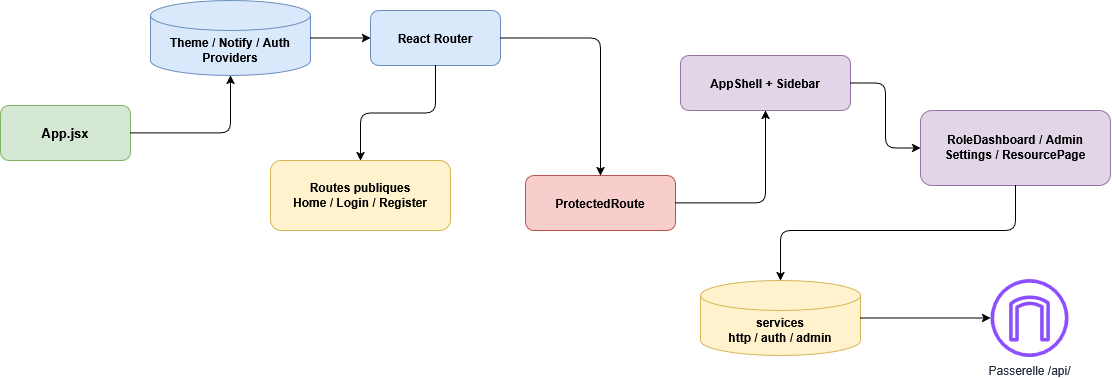

The diagram above was exported from draw.io. Its source (the exported page's mxGraphModel, read from the mxfile embedded in the PNG):
<mxGraphModel dx="1246" dy="638" grid="1" gridSize="10" guides="1" tooltips="1" connect="1" arrows="1" fold="1" page="1" pageScale="1" pageWidth="850" pageHeight="1100" math="0" shadow="0" adaptiveColors="auto">
  <root>
    <mxCell id="0" />
    <mxCell id="1" parent="0" />
    <mxCell id="2" parent="1" style="rounded=1;whiteSpace=wrap;html=1;fillColor=#d5e8d4;strokeColor=#82b366;fontStyle=1;fontSize=13;" value="App.jsx" vertex="1">
      <mxGeometry height="55" width="130" x="100" y="145" as="geometry" />
    </mxCell>
    <mxCell id="3" parent="1" style="shape=cylinder3;whiteSpace=wrap;html=1;boundedLbl=1;fillColor=#dae8fc;strokeColor=#6c8ebf;fontStyle=1;" value="Theme / Notify / Auth&#10;Providers" vertex="1">
      <mxGeometry height="75" width="160" x="250" y="40" as="geometry" />
    </mxCell>
    <mxCell id="4" parent="1" style="rounded=1;whiteSpace=wrap;html=1;fillColor=#dae8fc;strokeColor=#6c8ebf;fontStyle=1;" value="React Router" vertex="1">
      <mxGeometry height="55" width="130" x="470" y="50" as="geometry" />
    </mxCell>
    <mxCell id="5" parent="1" style="rounded=1;whiteSpace=wrap;html=1;fillColor=#fff2cc;strokeColor=#d6b656;fontStyle=1;" value="Routes publiques&#10;Home / Login / Register" vertex="1">
      <mxGeometry height="70" width="180" x="370" y="200" as="geometry" />
    </mxCell>
    <mxCell id="6" parent="1" style="rounded=1;whiteSpace=wrap;html=1;fillColor=#f8cecc;strokeColor=#b85450;fontStyle=1;" value="ProtectedRoute" vertex="1">
      <mxGeometry height="55" width="150" x="625" y="215" as="geometry" />
    </mxCell>
    <mxCell id="7" parent="1" style="rounded=1;whiteSpace=wrap;html=1;fillColor=#e1d5e7;strokeColor=#9673a6;fontStyle=1;" value="AppShell + Sidebar" vertex="1">
      <mxGeometry height="55" width="170" x="780" y="95" as="geometry" />
    </mxCell>
    <mxCell id="8" parent="1" style="rounded=1;whiteSpace=wrap;html=1;fillColor=#e1d5e7;strokeColor=#9673a6;fontStyle=1;" value="RoleDashboard / Admin&#10;Settings / ResourcePage" vertex="1">
      <mxGeometry height="75" width="190" x="1020" y="150" as="geometry" />
    </mxCell>
    <mxCell id="9" parent="1" style="shape=cylinder3;whiteSpace=wrap;html=1;boundedLbl=1;fillColor=#fff2cc;strokeColor=#d6b656;fontStyle=1;" value="services&#10;http / auth / admin" vertex="1">
      <mxGeometry height="75" width="160" x="800" y="320" as="geometry" />
    </mxCell>
    <mxCell id="10" parent="1" style="sketch=0;outlineConnect=0;fontColor=#232F3E;fillColor=#8C4FFF;strokeColor=#ffffff;dashed=0;verticalLabelPosition=bottom;verticalAlign=top;align=center;html=1;fontSize=12;aspect=fixed;shape=mxgraph.aws4.internet_gateway;" value="Passerelle /api/" vertex="1">
      <mxGeometry height="78" width="78" x="1090" y="318.5" as="geometry" />
    </mxCell>
    <mxCell id="11" edge="1" parent="1" source="2" style="edgeStyle=orthogonalEdgeStyle;html=1;edge=1;" target="3">
      <mxGeometry relative="1" as="geometry" />
    </mxCell>
    <mxCell id="12" edge="1" parent="1" source="3" style="edgeStyle=orthogonalEdgeStyle;html=1;edge=1;" target="4">
      <mxGeometry relative="1" as="geometry" />
    </mxCell>
    <mxCell id="13" edge="1" parent="1" source="4" style="edgeStyle=orthogonalEdgeStyle;html=1;edge=1;" target="5">
      <mxGeometry relative="1" as="geometry" />
    </mxCell>
    <mxCell id="14" edge="1" parent="1" source="4" style="edgeStyle=orthogonalEdgeStyle;html=1;edge=1;" target="6">
      <mxGeometry relative="1" as="geometry" />
    </mxCell>
    <mxCell id="15" edge="1" parent="1" source="6" style="edgeStyle=orthogonalEdgeStyle;html=1;edge=1;" target="7">
      <mxGeometry relative="1" as="geometry" />
    </mxCell>
    <mxCell id="16" edge="1" parent="1" source="7" style="edgeStyle=orthogonalEdgeStyle;html=1;edge=1;" target="8">
      <mxGeometry relative="1" as="geometry" />
    </mxCell>
    <mxCell id="17" edge="1" parent="1" source="8" style="edgeStyle=orthogonalEdgeStyle;html=1;edge=1;" target="9">
      <mxGeometry relative="1" as="geometry">
        <Array as="points">
          <mxPoint x="1115" y="270" />
          <mxPoint x="880" y="270" />
        </Array>
      </mxGeometry>
    </mxCell>
    <mxCell id="18" edge="1" parent="1" source="9" style="edgeStyle=orthogonalEdgeStyle;html=1;edge=1;" target="10">
      <mxGeometry relative="1" as="geometry" />
    </mxCell>
  </root>
</mxGraphModel>